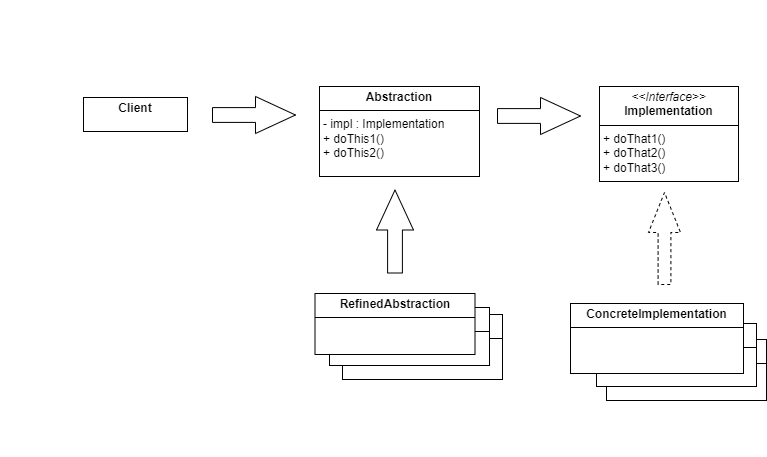

The diagram above was exported from draw.io. Its source (the exported page's mxGraphModel, read from the mxfile embedded in the PNG):
<mxGraphModel dx="3500" dy="2370" grid="0" gridSize="10" guides="1" tooltips="1" connect="1" arrows="1" fold="1" page="0" pageScale="1" pageWidth="850" pageHeight="1100" math="0" shadow="0">
  <root>
    <mxCell id="0" />
    <mxCell id="1" parent="0" />
    <mxCell id="Po5ZiSulxj4V6F9WcZyQ-58" value="&lt;p style=&quot;margin:0px;margin-top:4px;text-align:center;&quot;&gt;&lt;b&gt;Abstraction&lt;/b&gt;&lt;/p&gt;&lt;hr size=&quot;1&quot; style=&quot;border-style:solid;&quot;&gt;&lt;p style=&quot;margin:0px;margin-left:4px;&quot;&gt;- impl : Implementation&lt;/p&gt;&lt;p style=&quot;margin:0px;margin-left:4px;&quot;&gt;+ doThis1()&lt;/p&gt;&lt;p style=&quot;margin:0px;margin-left:4px;&quot;&gt;+ doThis2()&lt;/p&gt;" style="verticalAlign=top;align=left;overflow=fill;html=1;whiteSpace=wrap;" vertex="1" parent="1">
      <mxGeometry x="-1550" y="-575" width="160" height="90" as="geometry" />
    </mxCell>
    <mxCell id="Po5ZiSulxj4V6F9WcZyQ-59" value="&lt;p style=&quot;margin:0px;margin-top:4px;text-align:center;&quot;&gt;&lt;i&gt;&amp;lt;&amp;lt;Interface&amp;gt;&amp;gt;&lt;/i&gt;&lt;br&gt;&lt;b&gt;Implementation&lt;/b&gt;&lt;/p&gt;&lt;hr size=&quot;1&quot; style=&quot;border-style:solid;&quot;&gt;&lt;p style=&quot;margin:0px;margin-left:4px;&quot;&gt;&lt;/p&gt;&lt;p style=&quot;margin:0px;margin-left:4px;&quot;&gt;+ doThat1()&lt;/p&gt;&lt;p style=&quot;margin:0px;margin-left:4px;&quot;&gt;+ doThat2()&lt;/p&gt;&lt;p style=&quot;margin:0px;margin-left:4px;&quot;&gt;+ doThat3()&lt;/p&gt;" style="verticalAlign=top;align=left;overflow=fill;html=1;whiteSpace=wrap;" vertex="1" parent="1">
      <mxGeometry x="-1270" y="-575" width="139" height="95" as="geometry" />
    </mxCell>
    <mxCell id="Po5ZiSulxj4V6F9WcZyQ-60" value="&lt;p style=&quot;margin:0px;margin-top:4px;text-align:center;&quot;&gt;&lt;b&gt;Class&lt;/b&gt;&lt;/p&gt;&lt;hr size=&quot;1&quot; style=&quot;border-style:solid;&quot;&gt;&lt;p style=&quot;margin:0px;margin-left:4px;&quot;&gt;&lt;br&gt;&lt;/p&gt;" style="verticalAlign=top;align=left;overflow=fill;html=1;whiteSpace=wrap;" vertex="1" parent="1">
      <mxGeometry x="-1527" y="-347" width="160" height="65" as="geometry" />
    </mxCell>
    <mxCell id="Po5ZiSulxj4V6F9WcZyQ-61" value="&lt;p style=&quot;margin:0px;margin-top:4px;text-align:center;&quot;&gt;&lt;b&gt;Class&lt;/b&gt;&lt;/p&gt;&lt;hr size=&quot;1&quot; style=&quot;border-style:solid;&quot;&gt;&lt;p style=&quot;margin:0px;margin-left:4px;&quot;&gt;&lt;br&gt;&lt;/p&gt;" style="verticalAlign=top;align=left;overflow=fill;html=1;whiteSpace=wrap;" vertex="1" parent="1">
      <mxGeometry x="-1540" y="-354" width="160" height="58" as="geometry" />
    </mxCell>
    <mxCell id="Po5ZiSulxj4V6F9WcZyQ-62" value="&lt;p style=&quot;margin:0px;margin-top:4px;text-align:center;&quot;&gt;&lt;b&gt;RefinedAbstraction&lt;/b&gt;&lt;/p&gt;&lt;hr size=&quot;1&quot; style=&quot;border-style:solid;&quot;&gt;&lt;p style=&quot;margin:0px;margin-left:4px;&quot;&gt;&lt;br&gt;&lt;/p&gt;" style="verticalAlign=top;align=left;overflow=fill;html=1;whiteSpace=wrap;" vertex="1" parent="1">
      <mxGeometry x="-1554.5" y="-368" width="160" height="61" as="geometry" />
    </mxCell>
    <mxCell id="Po5ZiSulxj4V6F9WcZyQ-63" value="&lt;p style=&quot;margin:0px;margin-top:4px;text-align:center;&quot;&gt;&lt;b&gt;Class&lt;/b&gt;&lt;/p&gt;&lt;hr size=&quot;1&quot; style=&quot;border-style:solid;&quot;&gt;&lt;p style=&quot;margin:0px;margin-left:4px;&quot;&gt;+ field: Type&lt;/p&gt;&lt;p style=&quot;margin:0px;margin-left:4px;&quot;&gt;&lt;br&gt;&lt;/p&gt;" style="verticalAlign=top;align=left;overflow=fill;html=1;whiteSpace=wrap;" vertex="1" parent="1">
      <mxGeometry x="-1263" y="-322" width="160" height="61" as="geometry" />
    </mxCell>
    <mxCell id="Po5ZiSulxj4V6F9WcZyQ-64" value="&lt;p style=&quot;margin:0px;margin-top:4px;text-align:center;&quot;&gt;&lt;b&gt;Class&lt;/b&gt;&lt;/p&gt;&lt;hr size=&quot;1&quot; style=&quot;border-style:solid;&quot;&gt;&lt;p style=&quot;margin:0px;margin-left:4px;&quot;&gt;+ field: Type&lt;/p&gt;&lt;p style=&quot;margin:0px;margin-left:4px;&quot;&gt;&lt;br&gt;&lt;/p&gt;" style="verticalAlign=top;align=left;overflow=fill;html=1;whiteSpace=wrap;" vertex="1" parent="1">
      <mxGeometry x="-1273" y="-338" width="160" height="63" as="geometry" />
    </mxCell>
    <mxCell id="Po5ZiSulxj4V6F9WcZyQ-65" value="&lt;p style=&quot;margin:0px;margin-top:4px;text-align:center;&quot;&gt;&lt;b&gt;ConcreteImplementation&lt;/b&gt;&lt;/p&gt;&lt;hr size=&quot;1&quot; style=&quot;border-style:solid;&quot;&gt;&lt;p style=&quot;margin:0px;margin-left:4px;&quot;&gt;&lt;br&gt;&lt;/p&gt;" style="verticalAlign=top;align=left;overflow=fill;html=1;whiteSpace=wrap;" vertex="1" parent="1">
      <mxGeometry x="-1299" y="-358" width="173" height="70" as="geometry" />
    </mxCell>
    <mxCell id="Po5ZiSulxj4V6F9WcZyQ-66" value="&lt;p style=&quot;margin:0px;margin-top:4px;text-align:center;&quot;&gt;&lt;b&gt;Client&lt;/b&gt;&lt;/p&gt;" style="verticalAlign=top;align=left;overflow=fill;html=1;whiteSpace=wrap;" vertex="1" parent="1">
      <mxGeometry x="-1786" y="-564" width="104" height="34" as="geometry" />
    </mxCell>
    <mxCell id="Po5ZiSulxj4V6F9WcZyQ-67" value="" style="html=1;shadow=0;dashed=1;align=center;verticalAlign=middle;shape=mxgraph.arrows2.arrow;dy=0.6;dx=40;direction=north;notch=0;" vertex="1" parent="1">
      <mxGeometry x="-1221" y="-469" width="32" height="92" as="geometry" />
    </mxCell>
    <mxCell id="Po5ZiSulxj4V6F9WcZyQ-70" value="" style="html=1;shadow=0;dashed=0;align=center;verticalAlign=middle;shape=mxgraph.arrows2.arrow;dy=0.6;dx=40;notch=0;" vertex="1" parent="1">
      <mxGeometry x="-1657" y="-565" width="83" height="37" as="geometry" />
    </mxCell>
    <mxCell id="Po5ZiSulxj4V6F9WcZyQ-71" value="Restaurant" style="fontColor=white;text;html=1;align=center;verticalAlign=middle;whiteSpace=wrap;rounded=0;fontSize=16;" vertex="1" parent="1">
      <mxGeometry x="-1522" y="-621" width="60" height="30" as="geometry" />
    </mxCell>
    <mxCell id="Po5ZiSulxj4V6F9WcZyQ-72" value="" style="html=1;shadow=0;dashed=0;align=center;verticalAlign=middle;shape=mxgraph.arrows2.arrow;dy=0.6;dx=40;notch=0;direction=north;" vertex="1" parent="1">
      <mxGeometry x="-1493" y="-471.5" width="37" height="83" as="geometry" />
    </mxCell>
    <mxCell id="Po5ZiSulxj4V6F9WcZyQ-73" value="Pizza" style="fontColor=white;text;html=1;align=center;verticalAlign=middle;whiteSpace=wrap;rounded=0;fontSize=16;" vertex="1" parent="1">
      <mxGeometry x="-1255" y="-614" width="60" height="30" as="geometry" />
    </mxCell>
    <mxCell id="Po5ZiSulxj4V6F9WcZyQ-74" value="" style="html=1;shadow=0;dashed=0;align=center;verticalAlign=middle;shape=mxgraph.arrows2.arrow;dy=0.6;dx=40;notch=0;" vertex="1" parent="1">
      <mxGeometry x="-1372" y="-564" width="83" height="37" as="geometry" />
    </mxCell>
    <mxCell id="Po5ZiSulxj4V6F9WcZyQ-75" value="declares behaviors that rely on operations declared by the implementation" style="fontColor=white;text;html=1;align=center;verticalAlign=middle;whiteSpace=wrap;rounded=0;fontSize=16;" vertex="1" parent="1">
      <mxGeometry x="-1613.75" y="-657" width="307.5" height="30" as="geometry" />
    </mxCell>
    <mxCell id="Po5ZiSulxj4V6F9WcZyQ-76" value="declares the interface" style="fontColor=white;text;html=1;align=center;verticalAlign=middle;whiteSpace=wrap;rounded=0;fontSize=16;" vertex="1" parent="1">
      <mxGeometry x="-1266" y="-653" width="155" height="30" as="geometry" />
    </mxCell>
    <mxCell id="Po5ZiSulxj4V6F9WcZyQ-77" value="PepperoniPizza&lt;br&gt;VeggiePizza" style="fontColor=white;text;html=1;align=center;verticalAlign=middle;whiteSpace=wrap;rounded=0;fontSize=16;" vertex="1" parent="1">
      <mxGeometry x="-1251.75" y="-238" width="117.5" height="30" as="geometry" />
    </mxCell>
    <mxCell id="Po5ZiSulxj4V6F9WcZyQ-78" value="AmericanRestaurant&lt;br&gt;ItalianRestaurant" style="fontColor=white;text;html=1;align=center;verticalAlign=middle;whiteSpace=wrap;rounded=0;fontSize=16;" vertex="1" parent="1">
      <mxGeometry x="-1514" y="-254" width="117.5" height="30" as="geometry" />
    </mxCell>
    <mxCell id="Po5ZiSulxj4V6F9WcZyQ-79" value="links the abstraction object with one of the implementation objects" style="fontColor=white;text;html=1;align=center;verticalAlign=middle;whiteSpace=wrap;rounded=0;fontSize=16;" vertex="1" parent="1">
      <mxGeometry x="-1869" y="-501.5" width="250" height="30" as="geometry" />
    </mxCell>
  </root>
</mxGraphModel>